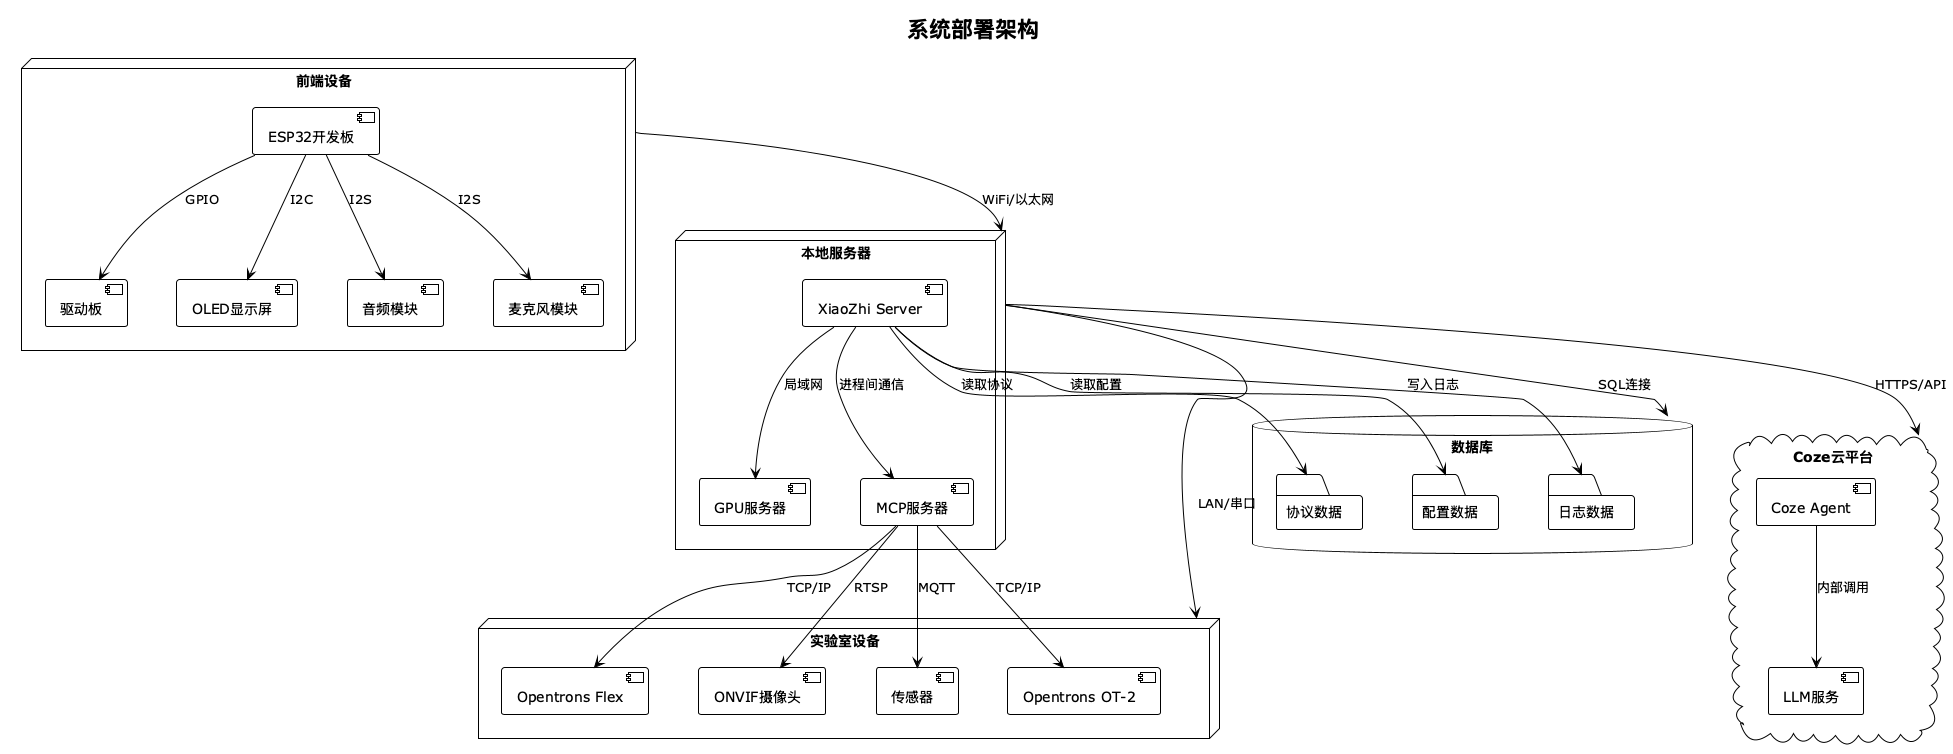

The diagram above was rendered by PlantUML. Its source (embedded in the PNG):
@startuml SmartLab_Deployment

!theme plain
skinparam nodesep 50
skinparam ranksep 70

title 系统部署架构

node "前端设备" as FrontendDevice {
    [ESP32开发板] as ESP32
    [OLED显示屏] as OLED
    [音频模块] as Audio
    [麦克风模块] as Mic
    [驱动板] as Driver
}

node "本地服务器" as LocalServer {
    [XiaoZhi Server] as XiaoZhi
    [GPU服务器] as GPU
    [MCP服务器] as MCP
}

database "数据库" as Database {
    folder "配置数据" as Config
    folder "协议数据" as Protocol
    folder "日志数据" as Log
}

cloud "Coze云平台" as CozeCloud {
    [Coze Agent] as Coze
    [LLM服务] as LLM
}

node "实验室设备" as LabEquipment {
    [Opentrons OT-2] as OT2
    [Opentrons Flex] as Flex
    [ONVIF摄像头] as Camera
    [传感器] as Sensors
}

FrontendDevice --> LocalServer : WiFi/以太网
LocalServer --> CozeCloud : HTTPS/API
LocalServer --> LabEquipment : LAN/串口
LocalServer --> Database : SQL连接

ESP32 --> OLED : I2C
ESP32 --> Audio : I2S
ESP32 --> Mic : I2S
ESP32 --> Driver : GPIO

XiaoZhi --> GPU : 局域网
XiaoZhi --> MCP : 进程间通信
MCP --> OT2 : TCP/IP
MCP --> Flex : TCP/IP
MCP --> Camera : RTSP
MCP --> Sensors : MQTT

XiaoZhi --> Config : 读取配置
XiaoZhi --> Protocol : 读取协议
XiaoZhi --> Log : 写入日志

Coze --> LLM : 内部调用

@enduml